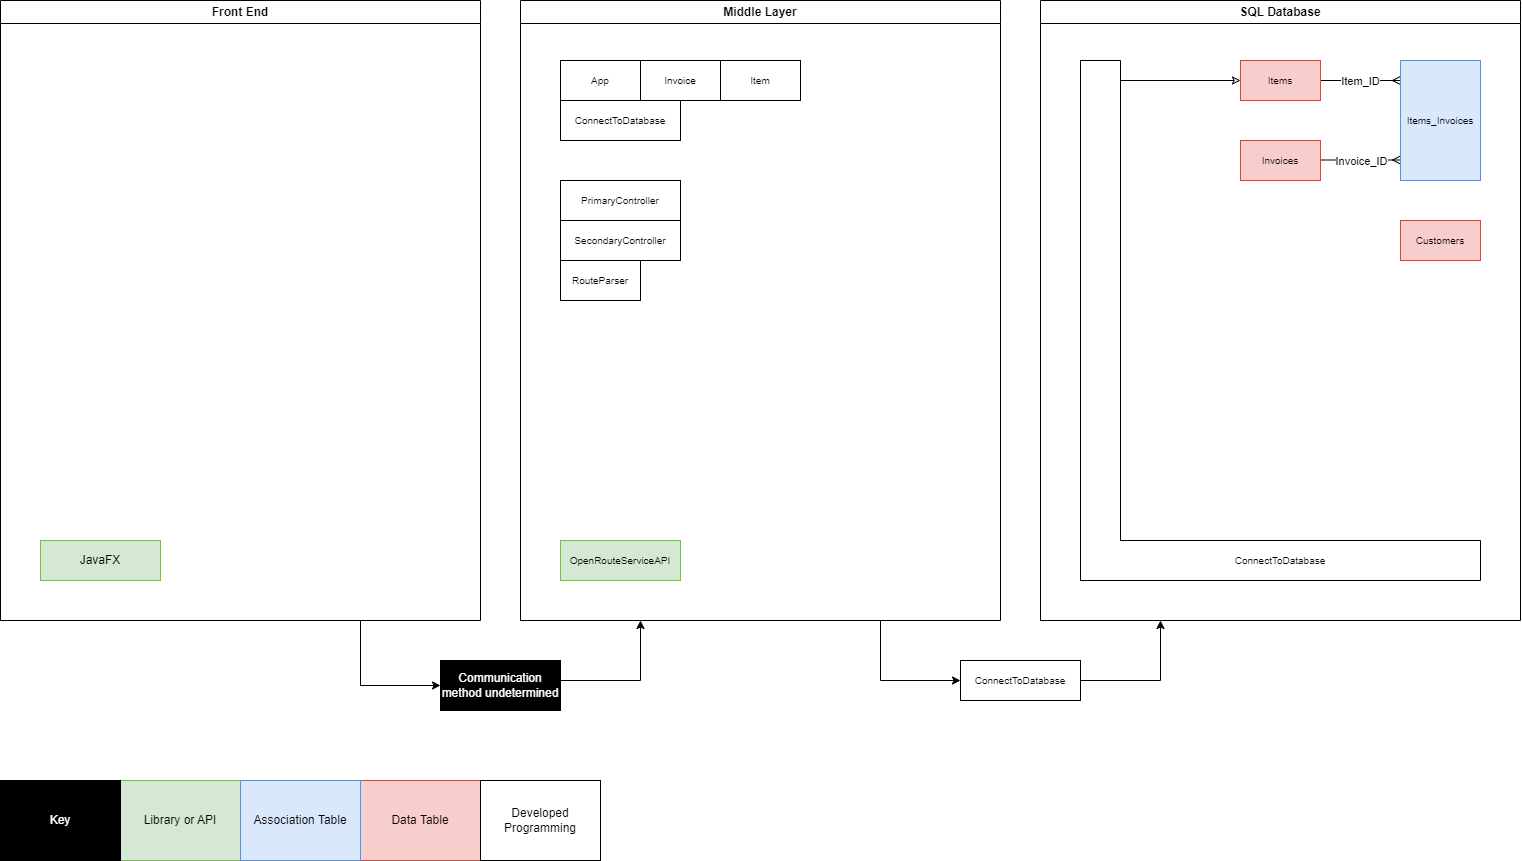

The diagram above was exported from draw.io. Its source (the exported page's mxGraphModel, read from the mxfile embedded in the PNG):
<mxGraphModel dx="1750" dy="1195" grid="1" gridSize="10" guides="1" tooltips="1" connect="1" arrows="1" fold="1" page="1" pageScale="1" pageWidth="1600" pageHeight="900" math="0" shadow="0">
  <root>
    <mxCell id="0" />
    <mxCell id="1" parent="0" />
    <mxCell id="LJl-X8xzygCV5zewTfqS-33" style="edgeStyle=orthogonalEdgeStyle;rounded=0;orthogonalLoop=1;jettySize=auto;html=1;entryX=0;entryY=0.5;entryDx=0;entryDy=0;exitX=0.75;exitY=1;exitDx=0;exitDy=0;" parent="1" source="npXEXRHDG-9EAZ3N_CeE-2" target="LJl-X8xzygCV5zewTfqS-31" edge="1">
      <mxGeometry relative="1" as="geometry" />
    </mxCell>
    <mxCell id="npXEXRHDG-9EAZ3N_CeE-2" value="Front End" style="swimlane;whiteSpace=wrap;html=1;" parent="1" vertex="1">
      <mxGeometry x="40" y="20" width="480" height="620" as="geometry" />
    </mxCell>
    <mxCell id="LJl-X8xzygCV5zewTfqS-5" value="JavaFX" style="rounded=0;whiteSpace=wrap;html=1;fillColor=#d5e8d4;strokeColor=#82b366;" parent="npXEXRHDG-9EAZ3N_CeE-2" vertex="1">
      <mxGeometry x="40" y="540" width="120" height="40" as="geometry" />
    </mxCell>
    <mxCell id="LJl-X8xzygCV5zewTfqS-35" style="edgeStyle=orthogonalEdgeStyle;rounded=0;orthogonalLoop=1;jettySize=auto;html=1;exitX=0.75;exitY=1;exitDx=0;exitDy=0;entryX=0;entryY=0.5;entryDx=0;entryDy=0;" parent="1" source="npXEXRHDG-9EAZ3N_CeE-3" target="ZlIxRuP_tkz7E24k_8yh-12" edge="1">
      <mxGeometry relative="1" as="geometry">
        <mxPoint x="940" y="700" as="targetPoint" />
      </mxGeometry>
    </mxCell>
    <mxCell id="npXEXRHDG-9EAZ3N_CeE-3" value="Middle Layer" style="swimlane;whiteSpace=wrap;html=1;" parent="1" vertex="1">
      <mxGeometry x="560" y="20" width="480" height="620" as="geometry" />
    </mxCell>
    <mxCell id="ZlIxRuP_tkz7E24k_8yh-3" value="App" style="rounded=0;whiteSpace=wrap;html=1;fontSize=10;" parent="npXEXRHDG-9EAZ3N_CeE-3" vertex="1">
      <mxGeometry x="40" y="60" width="80" height="40" as="geometry" />
    </mxCell>
    <mxCell id="ZlIxRuP_tkz7E24k_8yh-4" value="ConnectToDatabase" style="rounded=0;whiteSpace=wrap;html=1;fontSize=10;" parent="npXEXRHDG-9EAZ3N_CeE-3" vertex="1">
      <mxGeometry x="40" y="100" width="120" height="40" as="geometry" />
    </mxCell>
    <mxCell id="ZlIxRuP_tkz7E24k_8yh-5" value="Invoice" style="rounded=0;whiteSpace=wrap;html=1;fontSize=10;" parent="npXEXRHDG-9EAZ3N_CeE-3" vertex="1">
      <mxGeometry x="120" y="60" width="80" height="40" as="geometry" />
    </mxCell>
    <mxCell id="ZlIxRuP_tkz7E24k_8yh-6" value="Item" style="rounded=0;whiteSpace=wrap;html=1;fontSize=10;" parent="npXEXRHDG-9EAZ3N_CeE-3" vertex="1">
      <mxGeometry x="200" y="60" width="80" height="40" as="geometry" />
    </mxCell>
    <mxCell id="ZlIxRuP_tkz7E24k_8yh-7" value="OpenRouteServiceAPI" style="rounded=0;whiteSpace=wrap;html=1;fontSize=10;fillColor=#d5e8d4;strokeColor=#82b366;" parent="npXEXRHDG-9EAZ3N_CeE-3" vertex="1">
      <mxGeometry x="40" y="540" width="120" height="40" as="geometry" />
    </mxCell>
    <mxCell id="ZlIxRuP_tkz7E24k_8yh-8" value="PrimaryController" style="rounded=0;whiteSpace=wrap;html=1;fontSize=10;" parent="npXEXRHDG-9EAZ3N_CeE-3" vertex="1">
      <mxGeometry x="40" y="180" width="120" height="40" as="geometry" />
    </mxCell>
    <mxCell id="ZlIxRuP_tkz7E24k_8yh-9" value="SecondaryController" style="rounded=0;whiteSpace=wrap;html=1;fontSize=10;" parent="npXEXRHDG-9EAZ3N_CeE-3" vertex="1">
      <mxGeometry x="40" y="220" width="120" height="40" as="geometry" />
    </mxCell>
    <mxCell id="ZlIxRuP_tkz7E24k_8yh-10" value="RouteParser" style="rounded=0;whiteSpace=wrap;html=1;fontSize=10;" parent="npXEXRHDG-9EAZ3N_CeE-3" vertex="1">
      <mxGeometry x="40" y="260" width="80" height="40" as="geometry" />
    </mxCell>
    <mxCell id="LJl-X8xzygCV5zewTfqS-2" value="Library or API" style="rounded=0;whiteSpace=wrap;html=1;fillColor=#d5e8d4;strokeColor=#82b366;" parent="1" vertex="1">
      <mxGeometry x="160" y="800" width="120" height="80" as="geometry" />
    </mxCell>
    <mxCell id="LJl-X8xzygCV5zewTfqS-3" value="Data Table" style="rounded=0;whiteSpace=wrap;html=1;fillColor=#f8cecc;strokeColor=#b85450;" parent="1" vertex="1">
      <mxGeometry x="400" y="800" width="120" height="80" as="geometry" />
    </mxCell>
    <mxCell id="LJl-X8xzygCV5zewTfqS-4" value="Developed Programming" style="rounded=0;whiteSpace=wrap;html=1;" parent="1" vertex="1">
      <mxGeometry x="520" y="800" width="120" height="80" as="geometry" />
    </mxCell>
    <mxCell id="LJl-X8xzygCV5zewTfqS-6" value="Key" style="rounded=0;whiteSpace=wrap;html=1;labelBackgroundColor=none;fillColor=#000000;fontColor=#FFFFFF;" parent="1" vertex="1">
      <mxGeometry x="40" y="800" width="120" height="80" as="geometry" />
    </mxCell>
    <mxCell id="LJl-X8xzygCV5zewTfqS-8" value="SQL Database" style="swimlane;whiteSpace=wrap;html=1;" parent="1" vertex="1">
      <mxGeometry x="1080" y="20" width="480" height="620" as="geometry">
        <mxRectangle x="1080" y="20" width="120" height="30" as="alternateBounds" />
      </mxGeometry>
    </mxCell>
    <mxCell id="LJl-X8xzygCV5zewTfqS-20" style="edgeStyle=orthogonalEdgeStyle;rounded=0;orthogonalLoop=1;jettySize=auto;html=1;endArrow=ERmany;endFill=0;" parent="LJl-X8xzygCV5zewTfqS-8" source="LJl-X8xzygCV5zewTfqS-16" target="LJl-X8xzygCV5zewTfqS-17" edge="1">
      <mxGeometry relative="1" as="geometry">
        <Array as="points">
          <mxPoint x="400" y="80" />
          <mxPoint x="400" y="80" />
        </Array>
      </mxGeometry>
    </mxCell>
    <mxCell id="LJl-X8xzygCV5zewTfqS-21" value="Item_ID" style="edgeLabel;html=1;align=center;verticalAlign=middle;resizable=0;points=[];" parent="LJl-X8xzygCV5zewTfqS-20" vertex="1" connectable="0">
      <mxGeometry x="-0.085" y="2" relative="1" as="geometry">
        <mxPoint x="3" y="2" as="offset" />
      </mxGeometry>
    </mxCell>
    <mxCell id="fJF83VG6ppwDK73gHd8_-1" style="edgeStyle=orthogonalEdgeStyle;rounded=0;orthogonalLoop=1;jettySize=auto;html=1;startArrow=classic;startFill=0;endArrow=none;" parent="LJl-X8xzygCV5zewTfqS-8" source="LJl-X8xzygCV5zewTfqS-16" edge="1">
      <mxGeometry relative="1" as="geometry">
        <mxPoint x="80" y="80" as="targetPoint" />
      </mxGeometry>
    </mxCell>
    <mxCell id="LJl-X8xzygCV5zewTfqS-16" value="Items" style="rounded=0;whiteSpace=wrap;html=1;fillColor=#f8cecc;strokeColor=#b85450;fontSize=10;" parent="LJl-X8xzygCV5zewTfqS-8" vertex="1">
      <mxGeometry x="200" y="60" width="80" height="40" as="geometry" />
    </mxCell>
    <mxCell id="LJl-X8xzygCV5zewTfqS-25" style="edgeStyle=orthogonalEdgeStyle;rounded=0;orthogonalLoop=1;jettySize=auto;html=1;entryX=1;entryY=0.5;entryDx=0;entryDy=0;endArrow=none;startFill=0;startArrow=ERmany;" parent="LJl-X8xzygCV5zewTfqS-8" edge="1">
      <mxGeometry relative="1" as="geometry">
        <mxPoint x="360" y="159.5" as="sourcePoint" />
        <mxPoint x="280" y="159.5" as="targetPoint" />
        <Array as="points">
          <mxPoint x="340" y="159.5" />
          <mxPoint x="340" y="159.5" />
        </Array>
      </mxGeometry>
    </mxCell>
    <mxCell id="LJl-X8xzygCV5zewTfqS-27" value="Invoice_ID" style="edgeLabel;html=1;align=center;verticalAlign=middle;resizable=0;points=[];" parent="LJl-X8xzygCV5zewTfqS-25" vertex="1" connectable="0">
      <mxGeometry x="0.015" y="-3" relative="1" as="geometry">
        <mxPoint y="4" as="offset" />
      </mxGeometry>
    </mxCell>
    <mxCell id="LJl-X8xzygCV5zewTfqS-17" value="Items_Invoices" style="rounded=0;html=1;fillColor=#dae8fc;strokeColor=#6c8ebf;whiteSpace=wrap;fontSize=10;" parent="LJl-X8xzygCV5zewTfqS-8" vertex="1">
      <mxGeometry x="360" y="60" width="80" height="120" as="geometry" />
    </mxCell>
    <mxCell id="LJl-X8xzygCV5zewTfqS-18" value="Invoices" style="rounded=0;whiteSpace=wrap;html=1;fillColor=#f8cecc;strokeColor=#b85450;fontSize=10;" parent="LJl-X8xzygCV5zewTfqS-8" vertex="1">
      <mxGeometry x="200" y="140" width="80" height="40" as="geometry" />
    </mxCell>
    <mxCell id="ZlIxRuP_tkz7E24k_8yh-1" value="Customers" style="rounded=0;whiteSpace=wrap;html=1;fillColor=#f8cecc;strokeColor=#b85450;fontSize=10;" parent="LJl-X8xzygCV5zewTfqS-8" vertex="1">
      <mxGeometry x="360" y="220" width="80" height="40" as="geometry" />
    </mxCell>
    <mxCell id="ZlIxRuP_tkz7E24k_8yh-13" value="ConnectToDatabase" style="rounded=0;whiteSpace=wrap;html=1;fontSize=10;strokeColor=none;points=[[0,0,0,0,0],[0,0.25,0,0,0],[0,0.5,0,0,0],[0,0.75,0,0,0],[0,1,0,0,0],[0.1,0,0,0,0],[0.25,0,0,0,0],[0.25,1,0,0,0],[0.5,0,0,0,0],[0.5,1,0,0,0],[0.75,0,0,0,0],[0.75,1,0,0,0],[1,0,0,0,0],[1,0.25,0,0,0],[1,0.5,0,0,0],[1,0.75,0,0,0],[1,1,0,0,0]];" parent="LJl-X8xzygCV5zewTfqS-8" vertex="1">
      <mxGeometry x="40" y="540" width="400" height="40" as="geometry" />
    </mxCell>
    <object label="" id="ZlIxRuP_tkz7E24k_8yh-14">
      <mxCell style="rounded=0;whiteSpace=wrap;html=1;fontSize=10;strokeColor=none;perimeterSpacing=0;rotation=0;absoluteArcSize=0;noLabel=0;fixDash=0;recursiveResize=1;part=0;container=0;fillColor=default;strokeWidth=1;points=[[0,0,0,0,0],[0,0.25,0,0,0],[0,0.5,0,0,0],[0,0.75,0,0,0],[0,1,0,0,0],[0.25,0,0,0,0],[0.25,1,0,0,0],[0.5,0,0,0,0],[0.5,1,0,0,0],[0.75,0,0,0,0],[0.75,1,0,0,0],[1,0,0,0,0],[1,0.25,0,0,0],[1,0.5,0,0,0],[1,0.75,0,0,0],[1,1,0,0,0]];" parent="LJl-X8xzygCV5zewTfqS-8" vertex="1">
        <mxGeometry x="40" y="60" width="40" height="480" as="geometry" />
      </mxCell>
    </object>
    <mxCell id="uXD_xh63xCkB2LH596kU-1" value="" style="endArrow=none;html=1;rounded=0;exitX=0;exitY=1;exitDx=0;exitDy=0;entryX=0;entryY=0;entryDx=0;entryDy=0;entryPerimeter=0;" parent="LJl-X8xzygCV5zewTfqS-8" source="ZlIxRuP_tkz7E24k_8yh-13" target="ZlIxRuP_tkz7E24k_8yh-14" edge="1">
      <mxGeometry width="50" height="50" relative="1" as="geometry">
        <mxPoint x="210" y="500" as="sourcePoint" />
        <mxPoint x="260" y="450" as="targetPoint" />
      </mxGeometry>
    </mxCell>
    <mxCell id="uXD_xh63xCkB2LH596kU-3" value="" style="endArrow=none;html=1;rounded=0;exitX=1;exitY=0;exitDx=0;exitDy=0;entryX=1;entryY=1;entryDx=0;entryDy=0;" parent="LJl-X8xzygCV5zewTfqS-8" source="ZlIxRuP_tkz7E24k_8yh-13" target="ZlIxRuP_tkz7E24k_8yh-13" edge="1">
      <mxGeometry width="50" height="50" relative="1" as="geometry">
        <mxPoint x="80" y="60" as="sourcePoint" />
        <mxPoint x="170" y="360" as="targetPoint" />
      </mxGeometry>
    </mxCell>
    <mxCell id="uXD_xh63xCkB2LH596kU-4" value="" style="endArrow=none;html=1;rounded=0;exitX=0;exitY=1;exitDx=0;exitDy=0;entryX=1;entryY=1;entryDx=0;entryDy=0;" parent="LJl-X8xzygCV5zewTfqS-8" source="ZlIxRuP_tkz7E24k_8yh-13" target="ZlIxRuP_tkz7E24k_8yh-13" edge="1">
      <mxGeometry width="50" height="50" relative="1" as="geometry">
        <mxPoint x="200" y="580" as="sourcePoint" />
        <mxPoint x="250" y="530" as="targetPoint" />
      </mxGeometry>
    </mxCell>
    <mxCell id="uXD_xh63xCkB2LH596kU-6" value="" style="endArrow=none;html=1;rounded=0;exitX=0.1;exitY=0;exitDx=0;exitDy=0;exitPerimeter=0;entryX=1;entryY=0;entryDx=0;entryDy=0;entryPerimeter=0;" parent="LJl-X8xzygCV5zewTfqS-8" source="ZlIxRuP_tkz7E24k_8yh-13" target="ZlIxRuP_tkz7E24k_8yh-13" edge="1">
      <mxGeometry width="50" height="50" relative="1" as="geometry">
        <mxPoint x="240" y="450" as="sourcePoint" />
        <mxPoint x="290" y="400" as="targetPoint" />
      </mxGeometry>
    </mxCell>
    <mxCell id="LJl-X8xzygCV5zewTfqS-23" value="Association Table" style="rounded=0;whiteSpace=wrap;html=1;fillColor=#dae8fc;strokeColor=#6c8ebf;" parent="1" vertex="1">
      <mxGeometry x="280" y="800" width="120" height="80" as="geometry" />
    </mxCell>
    <mxCell id="LJl-X8xzygCV5zewTfqS-34" style="edgeStyle=orthogonalEdgeStyle;rounded=0;orthogonalLoop=1;jettySize=auto;html=1;entryX=0.25;entryY=1;entryDx=0;entryDy=0;" parent="1" source="LJl-X8xzygCV5zewTfqS-31" target="npXEXRHDG-9EAZ3N_CeE-3" edge="1">
      <mxGeometry relative="1" as="geometry">
        <Array as="points">
          <mxPoint x="680" y="700" />
        </Array>
      </mxGeometry>
    </mxCell>
    <mxCell id="LJl-X8xzygCV5zewTfqS-31" value="Communication method undetermined" style="rounded=0;whiteSpace=wrap;html=1;labelBackgroundColor=none;fillColor=#000000;fontColor=#FFFFFF;" parent="1" vertex="1">
      <mxGeometry x="480" y="680" width="120" height="50" as="geometry" />
    </mxCell>
    <mxCell id="LJl-X8xzygCV5zewTfqS-36" style="edgeStyle=orthogonalEdgeStyle;rounded=0;orthogonalLoop=1;jettySize=auto;html=1;entryX=0.25;entryY=1;entryDx=0;entryDy=0;" parent="1" target="LJl-X8xzygCV5zewTfqS-8" edge="1">
      <mxGeometry relative="1" as="geometry">
        <Array as="points">
          <mxPoint x="1200" y="700" />
        </Array>
        <mxPoint x="1120" y="700" as="sourcePoint" />
      </mxGeometry>
    </mxCell>
    <mxCell id="ZlIxRuP_tkz7E24k_8yh-12" value="ConnectToDatabase" style="rounded=0;whiteSpace=wrap;html=1;fontSize=10;" parent="1" vertex="1">
      <mxGeometry x="1000" y="680" width="120" height="40" as="geometry" />
    </mxCell>
    <mxCell id="uXD_xh63xCkB2LH596kU-2" value="" style="endArrow=none;html=1;rounded=0;entryX=1;entryY=0;entryDx=0;entryDy=0;entryPerimeter=0;" parent="1" target="ZlIxRuP_tkz7E24k_8yh-14" edge="1">
      <mxGeometry width="50" height="50" relative="1" as="geometry">
        <mxPoint x="1120" y="80" as="sourcePoint" />
        <mxPoint x="1330" y="240" as="targetPoint" />
      </mxGeometry>
    </mxCell>
    <mxCell id="uXD_xh63xCkB2LH596kU-5" value="" style="endArrow=none;html=1;rounded=0;exitX=1;exitY=1;exitDx=0;exitDy=0;exitPerimeter=0;" parent="1" source="ZlIxRuP_tkz7E24k_8yh-14" edge="1">
      <mxGeometry width="50" height="50" relative="1" as="geometry">
        <mxPoint x="1320" y="360" as="sourcePoint" />
        <mxPoint x="1160" y="80" as="targetPoint" />
      </mxGeometry>
    </mxCell>
  </root>
</mxGraphModel>